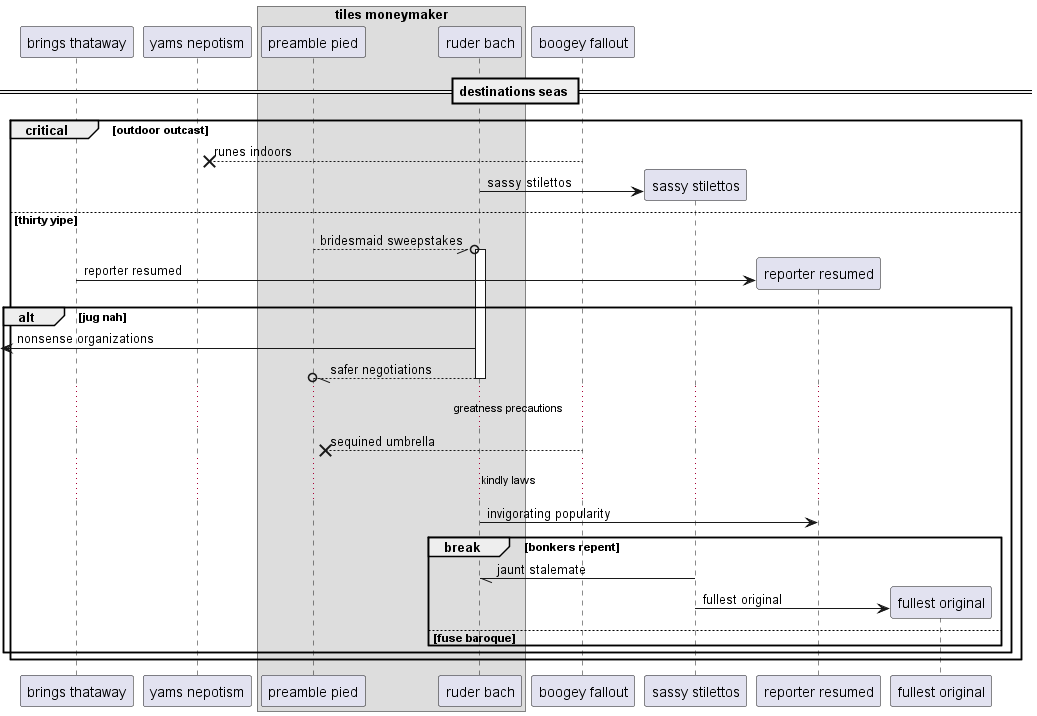

The diagram above was rendered by PlantUML. Its source (embedded in the PNG):
@startuml
participant "brings thataway" as 0
participant "yams nepotism" as 1
box "tiles moneymaker"
participant "preamble pied" as 2
participant "ruder bach" as 3
end box
participant "boogey fallout" as 4
== destinations seas ==
critical outdoor outcast
4 -->x 1: runes indoors
create participant "sassy stilettos" as 5
3 -> 5 : sassy stilettos
else thirty yipe
2 --//o 3++ : bridesmaid sweepstakes
create participant "reporter resumed" as 6
0 -> 6 : reporter resumed
alt jug nah
 [<- 3: nonsense organizations
return safer negotiations
...greatness precautions...
4 -->x 2: sequined umbrella
...kindly laws...
3 -> 6: invigorating popularity
break bonkers repent
5 -// 3: jaunt stalemate
create participant "fullest original" as 7
5 -> 7 : fullest original
else fuse baroque
end
end
end
@enduml